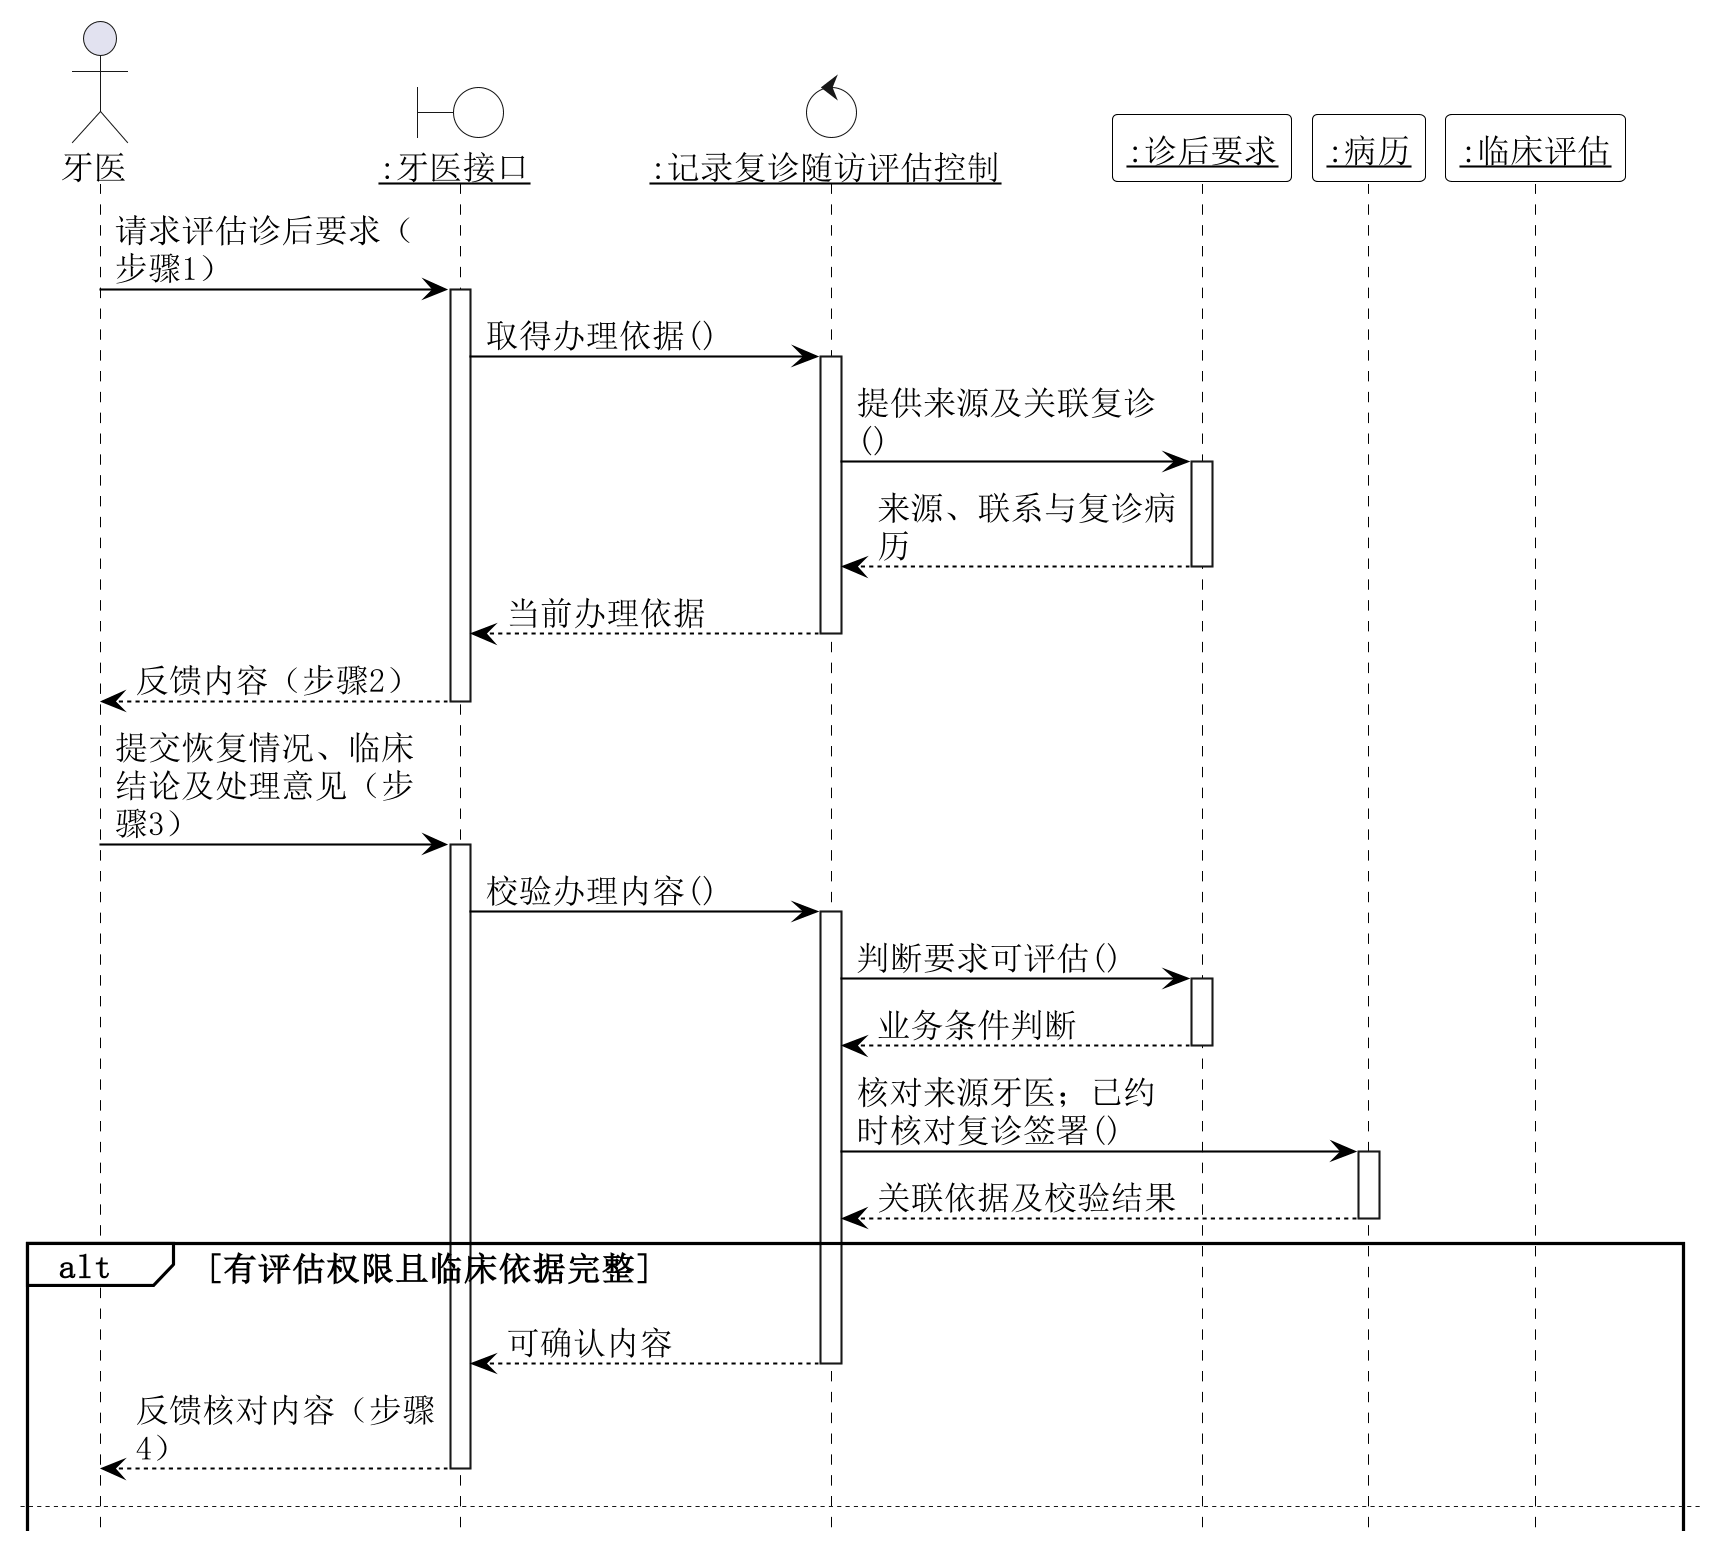

The diagram above was rendered by PlantUML. Its source (embedded in the PNG):
@startuml
hide footbox
skinparam backgroundColor white
skinparam shadowing false
skinparam defaultFontName SimSun
skinparam defaultFontSize 16
skinparam dpi 200
skinparam maxMessageSize 150
skinparam sequence {
 ArrowColor black
 ArrowFontSize 16
 LifeLineBorderColor black
 LifeLineBackgroundColor white
 ParticipantBorderColor black
 ParticipantBackgroundColor white
 GroupBorderColor black
 GroupBackgroundColor white
 ParticipantFontSize 16
}
skinparam NoteBackgroundColor white
skinparam NoteBorderColor black
actor "牙医" as A
boundary "<u>:牙医接口</u>" as B #white
control "<u>:记录复诊随访评估控制</u>" as K #white
participant "<u>:诊后要求</u>" as E
participant "<u>:病历</u>" as E2
participant "<u>:临床评估</u>" as E3
A -> B : 请求评估诊后要求（步骤1）
activate B
B -> K : 取得办理依据()
activate K
K -> E : 提供来源及关联复诊()
activate E
E --> K : 来源、联系与复诊病历
deactivate E
K --> B : 当前办理依据
deactivate K
B --> A : 反馈内容（步骤2）
deactivate B
A -> B : 提交恢复情况、临床结论及处理意见（步骤3）
activate B
B -> K : 校验办理内容()
activate K
K -> E : 判断要求可评估()
activate E
E --> K : 业务条件判断
deactivate E
K -> E2 : 核对来源牙医；已约时核对复诊签署()
activate E2
E2 --> K : 关联依据及校验结果
deactivate E2
alt 有评估权限且临床依据完整
 K --> B : 可确认内容
 deactivate K
 B --> A : 反馈核对内容（步骤4）
 deactivate B
newpage
 A -> B : 确认提交（步骤5）
 activate B
 B -> K : 确认办理()
 activate K
 critical 最后核验与保存同时完成
  K -> E : 再次核对当前有效依据()
  activate E
  E --> K : 有效或已变化
  deactivate E
  alt 当前依据有效
   K -> E : 完成并关联临床评估()
   activate E
   E -> E3 : 确认临床结果()
   activate E3
   E3 --> E : 已关联业务经历
   deactivate E3
   E --> K : 已保存业务结果
   deactivate E
  else 当前依据已变化
   note over K,E : 拒绝过期提交，保留原有效内容。
  end
 end
 K --> B : 保存结果或具体原因
 deactivate K
 B --> A : 反馈结果（步骤6）
 deactivate B
else 校验不通过
 K --> B : 拒绝原因
 deactivate K
 B --> A : 具体问题，修正后再提交
 deactivate B
end
note over K,E2 : 已约复诊但未有已签署病历：\n拒绝完成评估，保留原要求。

@enduml